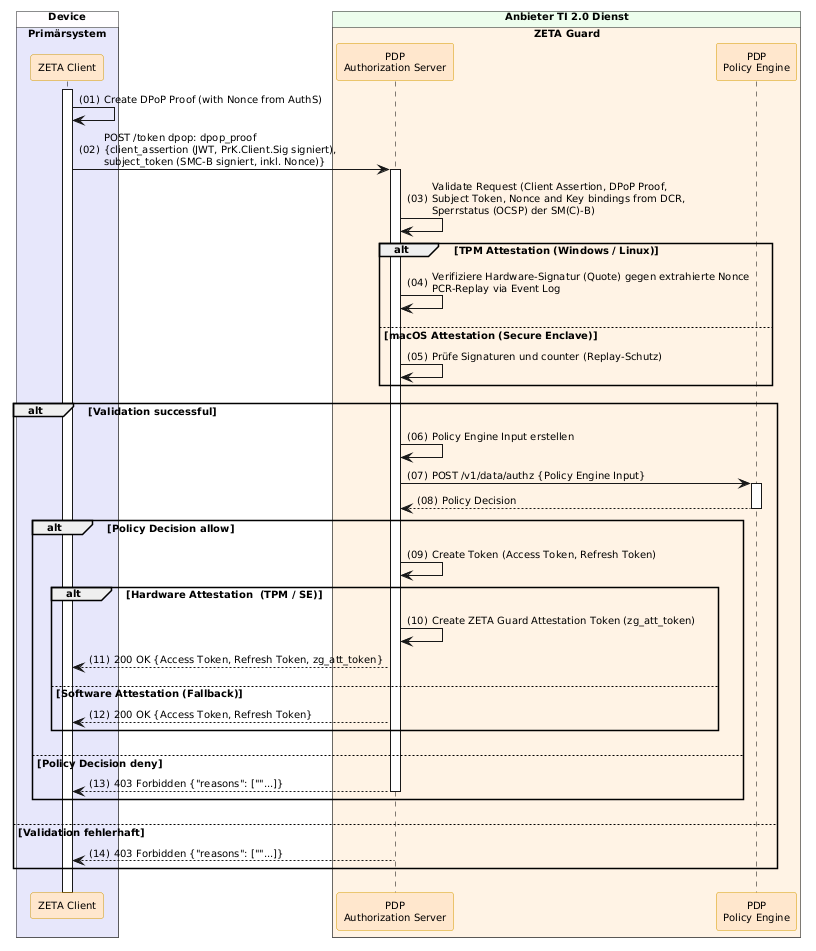

The diagram above was rendered by PlantUML. Its source (embedded in the PNG):
@startuml "Abb-ZETA-Token-Exchange-mit-Attestation"
!include ../puml-layout.txt


' title Token Exchange with Attestation

box "Device" DEVICE_COLOR
  box "Primärsystem" PRIMAERSYSTEM_COLOR
    participant Client as "ZETA Client" <<zeta>>
  end box
end box

box "Anbieter TI 2.0 Dienst" PROVIDER_COLOR
  box "ZETA Guard" ZETA_GUARD_COLOR
    participant AuthS as "PDP\nAuthorization Server" <<zeta>>
    participant OPA as "PDP\nPolicy Engine" <<zeta>>
  end box
end box

Client++
Client -> Client : Create DPoP Proof (with Nonce from AuthS)
Client -> AuthS++: POST /token dpop: dpop_proof\n{client_assertion (JWT, PrK.Client.Sig signiert),\nsubject_token (SMC-B signiert, inkl. Nonce)}

AuthS -> AuthS: Validate Request (Client Assertion, DPoP Proof,\nSubject Token, Nonce and Key bindings from DCR,\nSperrstatus (OCSP) der SM(C)-B)
alt TPM Attestation (Windows / Linux)
    AuthS -> AuthS: Verifiziere Hardware-Signatur (Quote) gegen extrahierte Nonce\nPCR-Replay via Event Log
else macOS Attestation (Secure Enclave)
    AuthS -> AuthS: Prüfe Signaturen und counter (Replay-Schutz)
end
alt Validation successful
    AuthS -> AuthS: Policy Engine Input erstellen
    AuthS -> OPA++: POST /v1/data/authz {Policy Engine Input}
    OPA --> AuthS--: Policy Decision

    alt Policy Decision allow
        AuthS -> AuthS: Create Token (Access Token, Refresh Token)
        alt Hardware Attestation  (TPM / SE)
            AuthS -> AuthS: Create ZETA Guard Attestation Token (zg_att_token)
            AuthS --> Client: 200 OK {Access Token, Refresh Token, zg_att_token}
        else Software Attestation (Fallback)
            AuthS --> Client: 200 OK {Access Token, Refresh Token}
        end
    else Policy Decision deny
        AuthS --> Client--: 403 Forbidden {"reasons": [""...]}
    end
else Validation fehlerhaft
    AuthS --> Client--: 403 Forbidden {"reasons": [""...]}
end

@enduml